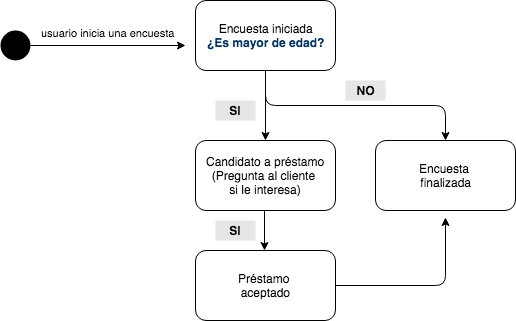

The diagram above was exported from draw.io. Its source (the exported page's mxGraphModel, read from the mxfile embedded in the PNG):
<mxGraphModel dx="374" dy="495" grid="1" gridSize="10" guides="1" tooltips="1" connect="1" arrows="1" fold="1" page="0" pageScale="1.5" pageWidth="826" pageHeight="1169" background="none" math="0" shadow="0">
  <root>
    <mxCell id="0" style=";html=1;" />
    <mxCell id="1" style=";html=1;" parent="0" />
    <mxCell id="126" value="Encuesta iniciada&lt;div&gt;&lt;b&gt;&lt;font color=&quot;#003366&quot;&gt;¿Es mayor de edad?&lt;/font&gt;&lt;/b&gt;&lt;/div&gt;" style="rounded=1;fillColor=#FFFFFF;html=1;" parent="1" vertex="1">
      <mxGeometry x="610.0000000000001" y="30.000000000000014" width="140" height="70" as="geometry" />
    </mxCell>
    <mxCell id="141" value="" style="ellipse;fillColor=#000000;strokeColor=none;html=1;" parent="1" vertex="1">
      <mxGeometry x="415.0000000000002" y="60.000000000000014" width="30" height="30" as="geometry" />
    </mxCell>
    <mxCell id="147" value="usuario inicia una encuesta" style="edgeStyle=elbowEdgeStyle;elbow=vertical;html=1;verticalAlign=top;" parent="1" source="141" edge="1">
      <mxGeometry width="100" height="100" as="geometry">
        <mxPoint x="2.2737367544323206e-13" y="40" as="sourcePoint" />
        <mxPoint x="600" y="75" as="targetPoint" />
        <mxPoint y="-25" as="offset" />
      </mxGeometry>
    </mxCell>
    <mxCell id="148" value="" style="edgeStyle=elbowEdgeStyle;elbow=vertical;html=1;verticalAlign=top;entryX=0.5;entryY=0;" parent="1" source="126" target="208" edge="1">
      <mxGeometry width="100" height="100" as="geometry">
        <mxPoint x="2.2737367544323206e-13" y="40" as="sourcePoint" />
        <mxPoint x="890" y="75" as="targetPoint" />
        <mxPoint x="140" y="-55" as="offset" />
      </mxGeometry>
    </mxCell>
    <mxCell id="196" value="" style="edgeStyle=none;html=1;entryX=0.5;entryY=0;" parent="1" source="126" target="207" edge="1">
      <mxGeometry width="100" height="100" as="geometry">
        <mxPoint y="100" as="sourcePoint" />
        <mxPoint x="680" y="140" as="targetPoint" />
      </mxGeometry>
    </mxCell>
    <mxCell id="207" value="Candidato a préstamo&lt;div&gt;(Pregunta al cliente&amp;nbsp;&lt;/div&gt;&lt;div&gt;si le interesa)&lt;/div&gt;" style="rounded=1;fillColor=#FFFFFF;html=1;" vertex="1" parent="1">
      <mxGeometry x="610.0000000000001" y="170" width="140" height="70" as="geometry" />
    </mxCell>
    <mxCell id="208" value="Encuesta&amp;nbsp;&lt;div&gt;finalizada&lt;/div&gt;" style="rounded=1;fillColor=#FFFFFF;html=1;" vertex="1" parent="1">
      <mxGeometry x="790.0000000000001" y="170" width="140" height="70" as="geometry" />
    </mxCell>
    <mxCell id="209" value="Préstamo&amp;nbsp;&lt;div&gt;aceptado&lt;/div&gt;" style="rounded=1;fillColor=#FFFFFF;html=1;" vertex="1" parent="1">
      <mxGeometry x="610.0000000000001" y="280" width="140" height="70" as="geometry" />
    </mxCell>
    <mxCell id="212" value="" style="endArrow=classic;html=1;" edge="1" parent="1">
      <mxGeometry width="50" height="50" relative="1" as="geometry">
        <mxPoint x="679" y="240" as="sourcePoint" />
        <mxPoint x="679" y="280" as="targetPoint" />
      </mxGeometry>
    </mxCell>
    <mxCell id="213" value="&lt;b&gt;SI&lt;/b&gt;" style="text;html=1;strokeColor=none;fillColor=#E6E6E6;align=center;verticalAlign=middle;whiteSpace=wrap;" vertex="1" parent="1">
      <mxGeometry x="630" y="250" width="40" height="20" as="geometry" />
    </mxCell>
    <mxCell id="215" value="&lt;b&gt;SI&lt;/b&gt;" style="text;html=1;strokeColor=none;fillColor=#E6E6E6;align=center;verticalAlign=middle;whiteSpace=wrap;" vertex="1" parent="1">
      <mxGeometry x="630" y="130" width="40" height="20" as="geometry" />
    </mxCell>
    <mxCell id="216" value="&lt;b&gt;NO&lt;/b&gt;" style="text;html=1;strokeColor=none;fillColor=#E6E6E6;align=center;verticalAlign=middle;whiteSpace=wrap;" vertex="1" parent="1">
      <mxGeometry x="760" y="110" width="40" height="20" as="geometry" />
    </mxCell>
    <mxCell id="217" value="" style="endArrow=classic;html=1;" edge="1" parent="1">
      <mxGeometry width="50" height="50" relative="1" as="geometry">
        <mxPoint x="750" y="315" as="sourcePoint" />
        <mxPoint x="860" y="247" as="targetPoint" />
        <Array as="points">
          <mxPoint x="860" y="315" />
        </Array>
      </mxGeometry>
    </mxCell>
  </root>
</mxGraphModel>